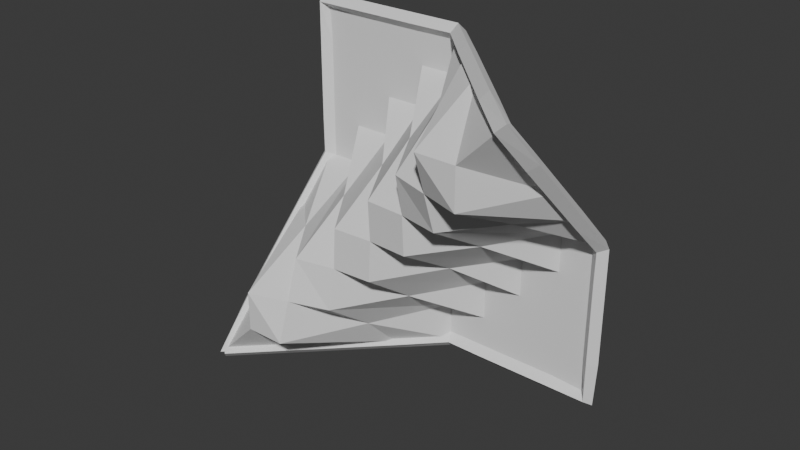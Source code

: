 # Source: SaddlePoint.blend  (saved by Blender 4.1.24; exported with 4.5.12 LTS)
import bpy
from mathutils import Matrix  # noqa: F401  (used for matrix-valued properties, if any)

bpy.ops.wm.read_factory_settings(use_empty=True)
scene = bpy.context.scene
scene.name = 'Scene'

# ---- collections
col_collection = bpy.data.collections.new('Collection'); scene.collection.children.link(col_collection)

# ---- world
world_world = bpy.data.worlds.new('World'); scene.world = world_world
world_world.use_nodes = True; world_world.node_tree.nodes.clear()
_N = world_world.node_tree.nodes; _L = world_world.node_tree.links
n0 = _N.new('ShaderNodeOutputWorld'); n0.name = 'World Output'; n0.location = (300, 300)
n1 = _N.new('ShaderNodeBackground'); n1.name = 'Background'; n1.location = (10, 300)
n1.inputs[0].default_value = (0.05088, 0.05088, 0.05088, 1.0)
_L.new(n1.outputs[0], n0.inputs[0])
n0.is_active_output = True
world_world.color = (0.05088, 0.05088, 0.05088)
world_world.use_sun_shadow = False
world_world.sun_shadow_jitter_overblur = 0.0

# ---- meshes
me_plane = bpy.data.meshes.new('Plane')
me_plane.from_pydata([(-4.0, 4.0, 4.0), (-4.0, 1.748e-07, -4.0), (4.0, -1.748e-07, 4.0), (4.0, 4.0, -4.0), (3.0, 1.0, 4.0), (2.0, 2.0, 4.0), (1.0, 3.0, 4.0), (1.748e-07, 4.0, 4.0), (-1.0, 4.0, 4.0), (-2.0, 4.0, 4.0), (-3.0, 4.0, 4.0), (-4.0, 4.0, 3.0), (-4.0, 4.0, 2.0), (-4.0, 4.0, 1.0), (-4.0, 4.0, 1.748e-07), (-4.0, 3.0, -1.0), (-4.0, 2.0, -2.0), (-4.0, 1.0, -3.0), (-3.0, 1.0, -4.0), (-2.0, 2.0, -4.0), (-1.0, 3.0, -4.0), (-1.748e-07, 4.0, -4.0), (1.0, 4.0, -4.0), (2.0, 4.0, -4.0), (3.0, 4.0, -4.0), (4.0, 4.0, -3.0), (4.0, 4.0, -2.0), (4.0, 4.0, -1.0), (4.0, 4.0, -1.748e-07), (4.0, 3.0, 1.0), (4.0, 2.0, 2.0), (4.0, 1.0, 3.0), (-3.0, 4.0, 3.0), (-2.0, 4.0, 3.0), (-1.0, 4.0, 3.0), (1.311e-07, 4.0, 3.0), (1.0, 2.0, 3.0), (2.0, -8.742e-08, 3.0), (3.0, -1.311e-07, 3.0), (-3.0, 4.0, 2.0), (-2.0, 4.0, 2.0), (-1.0, 4.0, 2.0), (8.742e-08, 2.325, 2.0), (1.0, 0.6506, 2.0), (2.0, 0.3253, 2.0), (3.0, -1.311e-07, 2.0), (-3.0, 4.0, 1.0), (-2.0, 4.0, 1.0), (-1.0, 2.563, 1.0), (4.371e-08, 0.9201, 1.0), (1.0, 0.8607, 1.0), (2.0, 0.6506, 1.0), (3.0, 2.0, 1.0), (-3.0, 4.0, 1.311e-07), (-2.0, 2.325, 8.742e-08), (-1.0, 0.9201, 4.371e-08), (0.0, 0.9759, 0.0), (1.0, 0.9201, -4.371e-08), (2.0, 2.325, -8.742e-08), (3.0, 4.0, -1.311e-07), (-3.0, 2.0, -1.0), (-2.0, 0.6506, -1.0), (-1.0, 0.8607, -1.0), (-4.371e-08, 0.9201, -1.0), (1.0, 2.563, -1.0), (2.0, 4.0, -1.0), (3.0, 4.0, -1.0), (-3.0, 1.311e-07, -2.0), (-2.0, 0.3253, -2.0), (-1.0, 0.6506, -2.0), (-8.742e-08, 2.325, -2.0), (1.0, 4.0, -2.0), (2.0, 4.0, -2.0), (3.0, 4.0, -2.0), (-3.0, 1.311e-07, -3.0), (-2.0, 8.742e-08, -3.0), (-1.0, 2.0, -3.0), (-1.311e-07, 4.0, -3.0), (1.0, 4.0, -3.0), (2.0, 4.0, -3.0), (3.0, 4.0, -3.0), (-4.0, 4.0, 4.0), (-4.0, 1.748e-07, -4.0), (4.0, -1.748e-07, 4.0), (4.0, 4.0, -4.0), (3.0, 1.0, 4.0), (2.0, 2.0, 4.0), (1.0, 3.0, 4.0), (1.748e-07, 4.0, 4.0), (-1.0, 4.0, 4.0), (-2.0, 4.0, 4.0), (-3.0, 4.0, 4.0), (-4.0, 4.0, 3.0), (-4.0, 4.0, 2.0), (-4.0, 4.0, 1.0), (-4.0, 4.0, 1.748e-07), (-4.0, 3.0, -1.0), (-4.0, 2.0, -2.0), (-4.0, 1.0, -3.0), (-3.0, 1.0, -4.0), (-2.0, 2.0, -4.0), (-1.0, 3.0, -4.0), (-1.748e-07, 4.0, -4.0), (1.0, 4.0, -4.0), (2.0, 4.0, -4.0), (3.0, 4.0, -4.0), (4.0, 4.0, -3.0), (4.0, 4.0, -2.0), (4.0, 4.0, -1.0), (4.0, 4.0, -1.748e-07), (4.0, 3.0, 1.0), (4.0, 2.0, 2.0), (4.0, 1.0, 3.0)], [(81, 91), (82, 98), (84, 105), (83, 112), (85, 83), (86, 85), (87, 86), (88, 87), (89, 88), (90, 89), (91, 90), (92, 81), (93, 92), (94, 93), (95, 94), (96, 95), (97, 96), (98, 97), (99, 82), (100, 99), (101, 100), (102, 101), (103, 102), (104, 103), (105, 104), (106, 84), (107, 106), (108, 107), (109, 108), (110, 109), (111, 110), (112, 111)], [(80, 24, 3, 25), (4, 38, 31, 2), (38, 45, 30, 31), (45, 52, 29, 30), (52, 59, 28, 29), (59, 66, 27, 28), (66, 73, 26, 27), (73, 80, 25, 26), (0, 11, 32, 10), (10, 32, 33, 9), (9, 33, 34, 8), (8, 34, 35, 7), (7, 35, 36, 6), (6, 36, 37, 5), (5, 37, 38, 4), (11, 12, 39, 32), (32, 39, 40, 33), (33, 40, 41, 34), (34, 41, 42, 35), (35, 42, 43, 36), (36, 43, 44, 37), (37, 44, 45, 38), (12, 13, 46, 39), (39, 46, 47, 40), (40, 47, 48, 41), (41, 48, 49, 42), (42, 49, 50, 43), (43, 50, 51, 44), (44, 51, 52, 45), (13, 14, 53, 46), (46, 53, 54, 47), (47, 54, 55, 48), (48, 55, 56, 49), (49, 56, 57, 50), (50, 57, 58, 51), (51, 58, 59, 52), (14, 15, 60, 53), (53, 60, 61, 54), (54, 61, 62, 55), (55, 62, 63, 56), (56, 63, 64, 57), (57, 64, 65, 58), (58, 65, 66, 59), (15, 16, 67, 60), (60, 67, 68, 61), (61, 68, 69, 62), (62, 69, 70, 63), (63, 70, 71, 64), (64, 71, 72, 65), (65, 72, 73, 66), (16, 17, 74, 67), (67, 74, 75, 68), (68, 75, 76, 69), (69, 76, 77, 70), (70, 77, 78, 71), (71, 78, 79, 72), (72, 79, 80, 73), (17, 1, 18, 74), (74, 18, 19, 75), (75, 19, 20, 76), (76, 20, 21, 77), (77, 21, 22, 78), (78, 22, 23, 79), (79, 23, 24, 80)])
_uv = me_plane.uv_layers.new(name='UVMap')
_uv.uv.foreach_set('vector', [0.875, 0.875, 1.0, 0.875, 1.0, 1.0, 0.875, 1.0, 0.0, 0.875, 0.125, 0.875, 0.125, 1.0, 0.0, 1.0, 0.125, 0.875, 0.25, 0.875, 0.25, 1.0, 0.125, 1.0, 0.25, 0.875, 0.375, 0.875, 0.375, 1.0, 0.25, 1.0, 0.375, 0.875, 0.5, 0.875, 0.5, 1.0, 0.375, 1.0, 0.5, 0.875, 0.625, 0.875, 0.625, 1.0, 0.5, 1.0, 0.625, 0.875, 0.75, 0.875, 0.75, 1.0, 0.625, 1.0, 0.75, 0.875, 0.875, 0.875, 0.875, 1.0, 0.75, 1.0, 0.0, 0.0, 0.125, 0.0, 0.125, 0.125, 0.0, 0.125, 0.0, 0.125, 0.125, 0.125, 0.125, 0.25, 0.0, 0.25, 0.0, 0.25, 0.125, 0.25, 0.125, 0.375, 0.0, 0.375, 0.0, 0.375, 0.125, 0.375, 0.125, 0.5, 0.0, 0.5, 0.0, 0.5, 0.125, 0.5, 0.125, 0.625, 0.0, 0.625, 0.0, 0.625, 0.125, 0.625, 0.125, 0.75, 0.0, 0.75, 0.0, 0.75, 0.125, 0.75, 0.125, 0.875, 0.0, 0.875, 0.125, 0.0, 0.25, 0.0, 0.25, 0.125, 0.125, 0.125, 0.125, 0.125, 0.25, 0.125, 0.25, 0.25, 0.125, 0.25, 0.125, 0.25, 0.25, 0.25, 0.25, 0.375, 0.125, 0.375, 0.125, 0.375, 0.25, 0.375, 0.25, 0.5, 0.125, 0.5, 0.125, 0.5, 0.25, 0.5, 0.25, 0.625, 0.125, 0.625, 0.125, 0.625, 0.25, 0.625, 0.25, 0.75, 0.125, 0.75, 0.125, 0.75, 0.25, 0.75, 0.25, 0.875, 0.125, 0.875, 0.25, 0.0, 0.375, 0.0, 0.375, 0.125, 0.25, 0.125, 0.25, 0.125, 0.375, 0.125, 0.375, 0.25, 0.25, 0.25, 0.25, 0.25, 0.375, 0.25, 0.375, 0.375, 0.25, 0.375, 0.25, 0.375, 0.375, 0.375, 0.375, 0.5, 0.25, 0.5, 0.25, 0.5, 0.375, 0.5, 0.375, 0.625, 0.25, 0.625, 0.25, 0.625, 0.375, 0.625, 0.375, 0.75, 0.25, 0.75, 0.25, 0.75, 0.375, 0.75, 0.375, 0.875, 0.25, 0.875, 0.375, 0.0, 0.5, 0.0, 0.5, 0.125, 0.375, 0.125, 0.375, 0.125, 0.5, 0.125, 0.5, 0.25, 0.375, 0.25, 0.375, 0.25, 0.5, 0.25, 0.5, 0.375, 0.375, 0.375, 0.375, 0.375, 0.5, 0.375, 0.5, 0.5, 0.375, 0.5, 0.375, 0.5, 0.5, 0.5, 0.5, 0.625, 0.375, 0.625, 0.375, 0.625, 0.5, 0.625, 0.5, 0.75, 0.375, 0.75, 0.375, 0.75, 0.5, 0.75, 0.5, 0.875, 0.375, 0.875, 0.5, 0.0, 0.625, 0.0, 0.625, 0.125, 0.5, 0.125, 0.5, 0.125, 0.625, 0.125, 0.625, 0.25, 0.5, 0.25, 0.5, 0.25, 0.625, 0.25, 0.625, 0.375, 0.5, 0.375, 0.5, 0.375, 0.625, 0.375, 0.625, 0.5, 0.5, 0.5, 0.5, 0.5, 0.625, 0.5, 0.625, 0.625, 0.5, 0.625, 0.5, 0.625, 0.625, 0.625, 0.625, 0.75, 0.5, 0.75, 0.5, 0.75, 0.625, 0.75, 0.625, 0.875, 0.5, 0.875, 0.625, 0.0, 0.75, 0.0, 0.75, 0.125, 0.625, 0.125, 0.625, 0.125, 0.75, 0.125, 0.75, 0.25, 0.625, 0.25, 0.625, 0.25, 0.75, 0.25, 0.75, 0.375, 0.625, 0.375, 0.625, 0.375, 0.75, 0.375, 0.75, 0.5, 0.625, 0.5, 0.625, 0.5, 0.75, 0.5, 0.75, 0.625, 0.625, 0.625, 0.625, 0.625, 0.75, 0.625, 0.75, 0.75, 0.625, 0.75, 0.625, 0.75, 0.75, 0.75, 0.75, 0.875, 0.625, 0.875, 0.75, 0.0, 0.875, 0.0, 0.875, 0.125, 0.75, 0.125, 0.75, 0.125, 0.875, 0.125, 0.875, 0.25, 0.75, 0.25, 0.75, 0.25, 0.875, 0.25, 0.875, 0.375, 0.75, 0.375, 0.75, 0.375, 0.875, 0.375, 0.875, 0.5, 0.75, 0.5, 0.75, 0.5, 0.875, 0.5, 0.875, 0.625, 0.75, 0.625, 0.75, 0.625, 0.875, 0.625, 0.875, 0.75, 0.75, 0.75, 0.75, 0.75, 0.875, 0.75, 0.875, 0.875, 0.75, 0.875, 0.875, 0.0, 1.0, 0.0, 1.0, 0.125, 0.875, 0.125, 0.875, 0.125, 1.0, 0.125, 1.0, 0.25, 0.875, 0.25, 0.875, 0.25, 1.0, 0.25, 1.0, 0.375, 0.875, 0.375, 0.875, 0.375, 1.0, 0.375, 1.0, 0.5, 0.875, 0.5, 0.875, 0.5, 1.0, 0.5, 1.0, 0.625, 0.875, 0.625, 0.875, 0.625, 1.0, 0.625, 1.0, 0.75, 0.875, 0.75, 0.875, 0.75, 1.0, 0.75, 1.0, 0.875, 0.875, 0.875])
me_plane.update()

# ---- curves / text
cu_plane_001 = bpy.data.curves.new('Plane.001', 'CURVE')
cu_plane_001.dimensions = '3D'
_sp = cu_plane_001.splines.new('POLY'); _sp.points.add(31)
_sp.points.foreach_set('co', [2.0, 2.0, 4.0, 0.0, 3.0, 1.0, 4.0, 0.0, 4.0, -1.748e-07, 4.0, 0.0, 4.0, 1.0, 3.0, 0.0, 4.0, 2.0, 2.0, 0.0, 4.0, 3.0, 1.0, 0.0, 4.0, 4.0, -1.748e-07, 0.0, 4.0, 4.0, -1.0, 0.0, 4.0, 4.0, -2.0, 0.0, 4.0, 4.0, -3.0, 0.0, 4.0, 4.0, -4.0, 0.0, 3.0, 4.0, -4.0, 0.0, 2.0, 4.0, -4.0, 0.0, 1.0, 4.0, -4.0, 0.0, -1.748e-07, 4.0, -4.0, 0.0, -1.0, 3.0, -4.0, 0.0, -2.0, 2.0, -4.0, 0.0, -3.0, 1.0, -4.0, 0.0, -4.0, 1.748e-07, -4.0, 0.0, -4.0, 1.0, -3.0, 0.0, -4.0, 2.0, -2.0, 0.0, -4.0, 3.0, -1.0, 0.0, -4.0, 4.0, 1.748e-07, 0.0, -4.0, 4.0, 1.0, 0.0, -4.0, 4.0, 2.0, 0.0, -4.0, 4.0, 3.0, 0.0, -4.0, 4.0, 4.0, 0.0, -3.0, 4.0, 4.0, 0.0, -2.0, 4.0, 4.0, 0.0, -1.0, 4.0, 4.0, 0.0, 1.748e-07, 4.0, 4.0, 0.0, 1.0, 3.0, 4.0, 0.0])
_sp.order_v = 0
_sp.resolution_v = 0
_sp.use_cyclic_u = True
_sp.use_endpoint_u = True
_sp.use_smooth = False
_sp = cu_plane_001.splines.new('POLY'); _sp.points.add(1)
_sp.points.foreach_set('co', [-3.0, 1.0, -4.0, 0.0, -4.0, 1.748e-07, -4.0, 0.0])
_sp.order_v = 0
_sp.resolution_v = 0
_sp.use_endpoint_u = True
_sp.use_smooth = False
cu_plane_001.bevel_mode = 'PROFILE'
cu_plane_001.bevel_profile.use_clip = True
cu_plane_001.bevel_resolution = 0
cu_plane_001.bevel_depth = 0.2
cu_plane_001.fill_mode = 'FULL'
cu_plane_001.use_fill_caps = True

# ---- objects
ob_plane = bpy.data.objects.new('Plane', me_plane)
ob_border = bpy.data.objects.new('Border', cu_plane_001)

# ---- transforms, parenting, visibility, modifiers, constraints
ob_plane.location = (0.0, 0.0, 0.0)
ob_border.location = (0.0, 0.0, 0.0)

# ---- collection membership
col_collection.objects.link(ob_plane)
col_collection.objects.link(ob_border)

# ---- scene / render settings (as saved in the file)
scene.frame_start = 1; scene.frame_end = 250; scene.frame_set(225)
scene.render.engine = 'BLENDER_EEVEE_NEXT'
scene.cycles.sampling_pattern = 'TABULATED_SOBOL'
scene.eevee.ray_tracing_options.trace_max_roughness = 0.0
bpy.context.view_layer.update()

# ---- added for rendering (the .blend has no active camera and no usable light): camera, sun
cam_auto = bpy.data.cameras.new('AutoCamera')
cam_auto.lens = 50.0
cam_auto.sensor_width = 36.0
cam_auto.clip_end = 1000.0
ob_auto_camera = bpy.data.objects.new('AutoCamera', cam_auto)
scene.collection.objects.link(ob_auto_camera)
ob_auto_camera.location = (14.2136, -15.0563, 11.3709)
ob_auto_camera.rotation_euler = (1.09748, -7.21219e-08, 0.694738)
scene.camera = ob_auto_camera
light_auto_sun = bpy.data.lights.new('AutoSun', 'SUN')
light_auto_sun.energy = 3.0
light_auto_sun.angle = 0.0523599
ob_auto_sun = bpy.data.objects.new('AutoSun', light_auto_sun)
scene.collection.objects.link(ob_auto_sun)
ob_auto_sun.rotation_euler = (0.872665, 0.174533, 0.523599)
bpy.context.view_layer.update()
